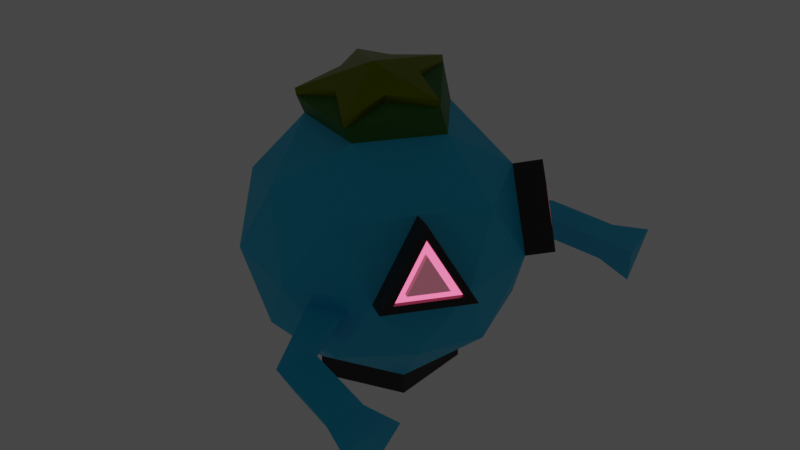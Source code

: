 # Source: x5-57.blend  (saved by Blender 3.4.6; exported with 4.5.12 LTS)
import bpy
from mathutils import Matrix  # noqa: F401  (used for matrix-valued properties, if any)

bpy.ops.wm.read_factory_settings(use_empty=True)
scene = bpy.context.scene
scene.name = 'Scene'

# ---- collections
col_collection = bpy.data.collections.new('Collection'); scene.collection.children.link(col_collection)

# ---- materials (node trees are filled in below, after node groups)
mat_basiccolor = bpy.data.materials.new('BasicColor')
mat_basiccolor.use_transparent_shadow = False
mat_backlights = bpy.data.materials.new('Backlights')
mat_backlights.use_transparent_shadow = False
mat_goldstar = bpy.data.materials.new('GoldStar')
mat_goldstar.use_transparent_shadow = False
mat_greenhat = bpy.data.materials.new('GreenHat')
mat_greenhat.use_transparent_shadow = False
mat_metalgrey = bpy.data.materials.new('MetalGrey')
mat_metalgrey.use_transparent_shadow = False
mat_material_001 = bpy.data.materials.new('Material.001')
mat_material_001.use_transparent_shadow = False

# ---- material node trees
mat_basiccolor.use_nodes = True; mat_basiccolor.node_tree.nodes.clear()
_N = mat_basiccolor.node_tree.nodes; _L = mat_basiccolor.node_tree.links
n0 = _N.new('ShaderNodeBsdfPrincipled'); n0.name = 'Principled BSDF'; n0.location = (10, 300)
n0.distribution = 'GGX'
n0.subsurface_method = 'RANDOM_WALK_SKIN'
n0.inputs[0].default_value = (0.001545, 0.5129, 0.8, 1.0)
n0.inputs[3].default_value = 1.45
n0.inputs[27].default_value = (0.0, 0.0, 0.0, 1.0)
n0.inputs[28].default_value = 1.0
n1 = _N.new('ShaderNodeOutputMaterial'); n1.name = 'Material Output'; n1.location = (300, 300)
_L.new(n0.outputs[0], n1.inputs[0])
n1.is_active_output = True
mat_backlights.use_nodes = True; mat_backlights.node_tree.nodes.clear()
_N = mat_backlights.node_tree.nodes; _L = mat_backlights.node_tree.links
n0 = _N.new('ShaderNodeBsdfPrincipled'); n0.name = 'Principled BSDF'; n0.location = (10, 300)
n0.distribution = 'GGX'
n0.subsurface_method = 'RANDOM_WALK_SKIN'
n0.inputs[0].default_value = (0.8, 0.0, 0.009028, 1.0)
n0.inputs[3].default_value = 1.45
n0.inputs[27].default_value = (1.0, 0.1138, 0.266, 1.0)
n0.inputs[28].default_value = 2.0
n1 = _N.new('ShaderNodeOutputMaterial'); n1.name = 'Material Output'; n1.location = (300, 300)
_L.new(n0.outputs[0], n1.inputs[0])
n1.is_active_output = True
mat_goldstar.use_nodes = True; mat_goldstar.node_tree.nodes.clear()
_N = mat_goldstar.node_tree.nodes; _L = mat_goldstar.node_tree.links
n0 = _N.new('ShaderNodeBsdfPrincipled'); n0.name = 'Principled BSDF'; n0.location = (10, 300)
n0.distribution = 'GGX'
n0.subsurface_method = 'RANDOM_WALK_SKIN'
n0.inputs[0].default_value = (0.1941, 0.2395, 0.0, 1.0)
n0.inputs[1].default_value = 1.0
n0.inputs[2].default_value = 0.3394
n0.inputs[3].default_value = 1.45
n0.inputs[27].default_value = (0.0, 0.0, 0.0, 1.0)
n0.inputs[28].default_value = 1.0
n1 = _N.new('ShaderNodeOutputMaterial'); n1.name = 'Material Output'; n1.location = (300, 300)
_L.new(n0.outputs[0], n1.inputs[0])
n1.is_active_output = True
mat_greenhat.use_nodes = True; mat_greenhat.node_tree.nodes.clear()
_N = mat_greenhat.node_tree.nodes; _L = mat_greenhat.node_tree.links
n0 = _N.new('ShaderNodeBsdfPrincipled'); n0.name = 'Principled BSDF'; n0.location = (10, 300)
n0.distribution = 'GGX'
n0.subsurface_method = 'RANDOM_WALK_SKIN'
n0.inputs[0].default_value = (0.01609, 0.1523, 0.0, 1.0)
n0.inputs[3].default_value = 1.45
n0.inputs[27].default_value = (0.0, 0.0, 0.0, 1.0)
n0.inputs[28].default_value = 1.0
n1 = _N.new('ShaderNodeOutputMaterial'); n1.name = 'Material Output'; n1.location = (300, 300)
_L.new(n0.outputs[0], n1.inputs[0])
n1.is_active_output = True
mat_metalgrey.use_nodes = True; mat_metalgrey.node_tree.nodes.clear()
_N = mat_metalgrey.node_tree.nodes; _L = mat_metalgrey.node_tree.links
n0 = _N.new('ShaderNodeBsdfPrincipled'); n0.name = 'Principled BSDF'; n0.location = (10, 300)
n0.distribution = 'GGX'
n0.subsurface_method = 'RANDOM_WALK_SKIN'
n0.inputs[0].default_value = (0.01735, 0.01041, 0.0107, 1.0)
n0.inputs[3].default_value = 1.45
n0.inputs[27].default_value = (0.0, 0.0, 0.0, 1.0)
n0.inputs[28].default_value = 1.0
n1 = _N.new('ShaderNodeOutputMaterial'); n1.name = 'Material Output'; n1.location = (300, 300)
_L.new(n0.outputs[0], n1.inputs[0])
n1.is_active_output = True
mat_material_001.use_nodes = True; mat_material_001.node_tree.nodes.clear()
_N = mat_material_001.node_tree.nodes; _L = mat_material_001.node_tree.links
n0 = _N.new('ShaderNodeBsdfPrincipled'); n0.name = 'Principled BSDF'; n0.location = (10, 300)
n0.distribution = 'GGX'
n0.subsurface_method = 'RANDOM_WALK_SKIN'
n0.inputs[0].default_value = (0.07323, 0.0, 0.008748, 1.0)
n0.inputs[3].default_value = 1.45
n0.inputs[27].default_value = (0.05221, 0.01691, 0.02378, 1.0)
n0.inputs[28].default_value = 3.0
n1 = _N.new('ShaderNodeOutputMaterial'); n1.name = 'Material Output'; n1.location = (300, 300)
_L.new(n0.outputs[0], n1.inputs[0])
n1.is_active_output = True

# ---- world
world_world = bpy.data.worlds.new('World'); scene.world = world_world
world_world.use_nodes = True; world_world.node_tree.nodes.clear()
_N = world_world.node_tree.nodes; _L = world_world.node_tree.links
n0 = _N.new('ShaderNodeOutputWorld'); n0.name = 'World Output'; n0.location = (300, 300)
n1 = _N.new('ShaderNodeBackground'); n1.name = 'Background'; n1.location = (10, 300)
n1.inputs[0].default_value = (0.05088, 0.05088, 0.05088, 1.0)
_L.new(n1.outputs[0], n0.inputs[0])
n0.is_active_output = True
world_world.color = (0.05088, 0.05088, 0.05088)
world_world.use_sun_shadow = False
world_world.sun_shadow_jitter_overblur = 0.0

# ---- meshes
me_icosphere = bpy.data.meshes.new('Icosphere')
me_icosphere.from_pydata([(0.7236, -0.5257, -0.4472), (-0.2764, -0.8506, -0.4472), (-0.8944, 0.0, -0.4472), (-0.2764, 0.8506, -0.4472), (0.7236, 0.5257, -0.4472), (0.2764, -0.8506, 0.4472), (-0.7236, -0.5257, 0.4472), (-0.7236, 0.5257, 0.4472), (0.2764, 0.8506, 0.4472), (0.8944, 0.0, 0.4472), (-0.1625, -0.5, -0.8507), (0.4253, -0.309, -0.8507), (0.2745, -0.8447, -0.3293), (0.8506, 0.0, -0.5257), (0.4253, 0.309, -0.8507), (-0.5257, 0.0, -0.8507), (-0.6882, -0.5, -0.5257), (-0.1625, 0.5, -0.8507), (-0.6882, 0.5, -0.5257), (0.2745, 0.8447, -0.3293), (0.9511, -0.309, 0.0), (0.9511, 0.309, 0.0), (0.1589, -0.9286, -0.09822), (0.4173, -0.8447, -0.09822), (-0.9511, -0.309, 0.0), (-0.5878, -0.809, 0.0), (-0.5878, 0.809, 0.0), (-0.9511, 0.309, 0.0), (0.4173, 0.8447, -0.09822), (0.1589, 0.9286, -0.09822), (0.6882, -0.5, 0.5257), (-0.2629, -0.809, 0.5257), (-0.8506, 0.0, 0.5257), (-0.2629, 0.809, 0.5257), (0.6882, 0.5, 0.5257), (0.1625, -0.5, 0.8507), (0.5257, 0.0, 0.8507), (-0.4253, -0.309, 0.8507), (-0.4253, 0.309, 0.8507), (0.1625, 0.5, 0.8507), (0.79, -0.8489, 0.08663), (0.8623, -0.6265, 0.465), (1.051, -0.489, 0.08663), (1.051, 0.489, 0.08663), (0.8623, 0.6265, 0.465), (0.79, 0.8489, 0.08663), (0.5257, 0.0, 0.8507), (0.0, 0.0, 1.0), (0.1625, -0.5, 0.8507), (-0.4253, -0.309, 0.8507), (-0.4253, 0.309, 0.8507), (0.1625, 0.5, 0.8507), (-0.02048, -0.08115, 1.187), (0.142, -0.5458, 0.9496), (-0.4458, -0.358, 0.9842), (-0.02048, -0.08115, 1.187), (-0.4458, -0.358, 0.9842), (-0.4458, 0.2498, 1.096), (-0.02048, -0.08115, 1.187), (-0.4458, 0.2498, 1.096), (0.142, 0.4376, 1.131), (0.5053, -0.05409, 1.04), (-0.02048, -0.08115, 1.187), (0.142, 0.4376, 1.131), (0.5053, -0.05409, 1.04), (-0.02048, -0.08115, 1.187), (0.142, -0.5458, 0.9496), (-0.1114, -0.3427, -1.072), (-0.3604, 0.0, -1.072), (-0.1114, 0.3427, -1.072), (0.2915, -0.2118, -1.072), (0.2915, 0.2118, -1.072), (0.4253, 0.309, -1.001), (-0.1625, 0.5, -1.001), (-0.5257, 0.0, -1.001), (-0.1625, -0.5, -1.001), (0.4253, -0.309, -1.001), (-0.1114, -0.3427, -0.9224), (-1.236e-07, -1.85e-09, -1.0), (-0.3604, -1.85e-09, -0.9224), (-0.1114, 0.3427, -0.9224), (0.2915, -0.2118, -0.9224), (0.2915, 0.2118, -0.9224), (-0.1099, -0.3335, 1.037), (-0.3099, -0.06274, 1.087), (-0.1099, 0.208, 1.137), (0.2137, 0.1046, 1.118), (0.2137, -0.2301, 1.056), (-0.02048, -0.09021, 1.236), (0.142, -0.5549, 0.9988), (-0.4458, -0.367, 1.033), (-0.02048, -0.09021, 1.236), (-0.4458, -0.367, 1.033), (-0.4458, 0.2407, 1.145), (-0.02048, -0.09021, 1.236), (-0.4458, 0.2407, 1.145), (0.142, 0.4286, 1.18), (0.5053, -0.06315, 1.089), (-0.02048, -0.09021, 1.236), (0.142, 0.4286, 1.18), (0.5053, -0.06315, 1.089), (-0.02048, -0.09021, 1.236), (0.142, -0.5549, 0.9988), (-0.1099, -0.3425, 1.086), (-0.3099, -0.07179, 1.136), (-0.1099, 0.199, 1.186), (0.2137, 0.09554, 1.167), (0.2137, -0.2391, 1.105), (0.7467, -0.9245, 0.03752), (0.8471, -0.6155, 0.5633), (1.11, -0.4245, 0.03752), (1.11, 0.4245, 0.03752), (0.8471, 0.6155, 0.5633), (0.7467, 0.9245, 0.03752), (0.7936, -0.7445, 0.1264), (0.8377, -0.6087, 0.3574), (0.9533, -0.5247, 0.1264), (0.9533, 0.5247, 0.1264), (0.8377, 0.6087, 0.3574), (0.7936, 0.7445, 0.1264), (0.7503, -0.82, 0.07725), (0.8226, -0.5976, 0.4557), (1.012, -0.4602, 0.07725), (1.012, 0.4602, 0.07725), (0.8226, 0.5976, 0.4557), (0.7503, 0.82, 0.07725), (0.8333, -0.7733, 0.1357), (0.8775, -0.6375, 0.3668), (0.993, -0.5536, 0.1357), (0.993, 0.5536, 0.1357), (0.8775, 0.6375, 0.3668), (0.8333, 0.7733, 0.1357), (-0.9416, -0.2575, -0.07454), (-0.9322, -0.206, -0.1491), (-0.9227, -0.1545, -0.2236), (-0.9133, -0.103, -0.2981), (-0.9039, -0.0515, -0.3727), (-0.9039, 0.0515, -0.3727), (-0.9133, 0.103, -0.2981), (-0.9227, 0.1545, -0.2236), (-0.9322, 0.206, -0.1491), (-0.9416, 0.2575, -0.07454), (-0.9511, 0.206, 0.0), (-0.9511, 0.103, 0.0), (-0.9511, -7.451e-09, 0.0), (-0.9511, -0.103, 0.0), (-0.9511, -0.206, 0.0), (-0.9322, 0.103, -0.1491), (-0.9322, -7.451e-09, -0.1491), (-0.9133, 0.0, -0.2981), (-0.9322, -0.103, -0.1491), (-0.833, -0.206, -0.1365), (-0.8235, -0.1545, -0.211), (-0.8141, -0.103, -0.2856), (-0.8141, 0.103, -0.2856), (-0.8235, 0.1545, -0.211), (-0.833, 0.206, -0.1365), (-0.833, 0.103, -0.1365), (-0.8235, 0.0515, -0.211), (-0.833, -7.451e-09, -0.1365), (-0.8141, 0.0, -0.2856), (-0.8235, -0.0515, -0.211), (-0.833, -0.103, -0.1365), (-0.7739, 0.1545, -0.2048), (-0.7834, 0.103, -0.1302), (-0.7645, 0.103, -0.2793), (-0.7739, 0.0515, -0.2048), (-0.7834, -7.451e-09, -0.1302), (-0.7645, 0.0, -0.2793), (-0.7739, -0.0515, -0.2048), (-0.7834, -0.103, -0.1302), (-0.7645, -0.103, -0.2793), (-0.7739, -0.1545, -0.2048), (0.5878, 0.809, 0.0), (0.0, 1.0, 0.0), (0.2629, 0.809, -0.5257), (0.0, -1.0, 0.0), (0.5878, -0.809, 0.0), (0.2629, -0.809, -0.5257), (0.4173, 0.8447, -0.09822), (0.1589, 0.9286, -0.09822), (0.2745, 0.8447, -0.3293), (0.1589, -0.9286, -0.09822), (0.4173, -0.8447, -0.09822), (0.2745, -0.8447, -0.3293), (0.4214, -1.476, -0.192), (0.478, -1.21, -0.192), (0.4065, -1.334, -0.4231), (0.9018, -1.578, -0.2858), (0.9583, -1.312, -0.2858), (0.8869, -1.436, -0.5169), (0.4779, 1.21, -0.192), (0.4215, 1.476, -0.192), (0.4065, 1.334, -0.4231), (0.9583, 1.312, -0.2858), (0.9019, 1.578, -0.2858), (0.8869, 1.436, -0.5169), (1.135, -1.697, -0.2942), (1.22, -1.299, -0.2942), (1.113, -1.484, -0.6408), (1.22, 1.298, -0.2942), (1.135, 1.697, -0.2942), (1.113, 1.484, -0.6408)], [], [(10, 15, 74, 75), (0, 11, 13), (14, 11, 76, 72), (11, 10, 75, 76), (15, 17, 73, 74), (0, 13, 20), (1, 178, 176), (2, 16, 24, 132, 133, 134, 135, 136), (3, 18, 26), (4, 175, 173), (0, 20, 177), (1, 176, 25), (3, 26, 174), (4, 173, 21), (5, 30, 35), (6, 31, 37), (7, 32, 38), (8, 33, 39), (9, 34, 36), (37, 35, 48, 49), (36, 34, 39), (34, 8, 39), (36, 39, 51, 46), (39, 33, 38), (33, 7, 38), (38, 37, 49, 50), (38, 32, 37), (32, 6, 37), (35, 36, 46, 48), (37, 31, 35), (31, 5, 35), (39, 38, 50, 51), (35, 30, 36), (30, 9, 36), (21, 34, 9), (173, 34, 112, 113), (173, 8, 34), (174, 33, 8), (174, 26, 33), (26, 7, 33), (27, 32, 7), (27, 142, 143, 144, 145, 146, 24, 32), (24, 6, 32), (25, 31, 6), (25, 176, 31), (176, 5, 31), (177, 30, 5), (20, 30, 109, 110), (20, 9, 30), (173, 174, 8), (22, 12, 184, 182), (175, 3, 174), (26, 27, 7), (26, 18, 27), (18, 2, 137, 138, 139, 140, 141, 27), (24, 25, 6), (24, 16, 25), (16, 1, 25), (176, 177, 5), (28, 19, 181, 179), (178, 0, 177), (20, 21, 9), (20, 13, 21), (13, 4, 21), (14, 175, 4), (14, 17, 175), (17, 3, 175), (17, 18, 3), (17, 15, 18), (15, 2, 18), (15, 16, 2), (15, 10, 16), (10, 1, 16), (13, 14, 4), (13, 11, 14), (17, 14, 72, 73), (10, 178, 1), (10, 11, 178), (11, 0, 178), (42, 41, 121, 122), (177, 20, 110, 108), (30, 177, 108, 109), (45, 44, 124, 125), (21, 173, 113, 111), (34, 21, 111, 112), (46, 51, 63, 61), (51, 50, 59, 60), (50, 49, 56, 57), (49, 48, 53, 54), (48, 46, 64, 66), (57, 56, 84), (47, 49, 54, 52), (48, 47, 52, 53), (60, 59, 85), (47, 50, 57, 55), (49, 47, 55, 56), (61, 63, 86), (47, 51, 60, 58), (50, 47, 58, 59), (66, 64, 87), (51, 47, 62, 63), (47, 46, 61, 62), (47, 48, 66, 65), (46, 47, 65, 64), (68, 69, 80, 79), (71, 70, 81, 82), (69, 71, 82, 80), (67, 68, 79, 77), (70, 67, 77, 81), (71, 69, 73, 72), (69, 68, 74, 73), (68, 67, 75, 74), (70, 71, 72, 76), (67, 70, 76, 75), (78, 81, 77), (78, 77, 79), (78, 79, 80), (78, 80, 82), (81, 78, 82), (54, 53, 83), (56, 55, 91, 92), (58, 60, 96, 94), (66, 87, 107, 102), (84, 56, 92, 104), (59, 58, 94, 95), (63, 62, 98, 99), (57, 84, 104, 93), (86, 63, 99, 106), (62, 61, 97, 98), (65, 66, 102, 101), (89, 88, 103), (88, 90, 103), (92, 91, 104), (91, 93, 104), (95, 94, 105), (94, 96, 105), (99, 98, 106), (98, 97, 106), (100, 101, 107), (101, 102, 107), (87, 64, 100, 107), (60, 85, 105, 96), (55, 57, 93, 91), (53, 52, 88, 89), (85, 59, 95, 105), (54, 83, 103, 90), (52, 54, 90, 88), (64, 65, 101, 100), (83, 53, 89, 103), (61, 86, 106, 97), (40, 41, 109, 108), (42, 40, 108, 110), (41, 42, 110, 109), (43, 44, 112, 111), (45, 43, 111, 113), (44, 45, 113, 112), (116, 115, 127, 128), (40, 42, 122, 120), (41, 40, 120, 121), (119, 118, 130, 131), (43, 45, 125, 123), (44, 43, 123, 124), (114, 115, 121, 120), (116, 114, 120, 122), (115, 116, 122, 121), (117, 118, 124, 123), (119, 117, 123, 125), (118, 119, 125, 124), (126, 128, 127), (114, 116, 128, 126), (115, 114, 126, 127), (129, 131, 130), (117, 119, 131, 129), (118, 117, 129, 130), (139, 138, 154, 155), (135, 134, 152, 153), (134, 133, 151, 152), (150, 148, 159, 162), (133, 150, 162, 151), (147, 140, 156, 157), (140, 139, 155, 156), (138, 149, 160, 154), (149, 135, 153, 160), (148, 147, 157, 159), (155, 157, 156), (154, 158, 155), (153, 161, 169, 171), (158, 159, 157), (157, 155, 163, 164), (160, 161, 158), (158, 157, 164, 166), (161, 162, 159), (160, 153, 171, 168), (153, 152, 161), (155, 158, 166, 163), (152, 151, 162), (142, 27, 141, 140, 147, 148, 150, 133, 132, 24, 146, 145, 144, 143), (2, 136, 135, 149, 138, 137), (163, 166, 164), (165, 168, 166), (166, 169, 167), (168, 171, 169), (169, 172, 170), (158, 154, 165, 166), (161, 152, 172, 169), (154, 160, 168, 165), (159, 158, 166, 167), (152, 162, 170, 172), (160, 158, 166, 168), (161, 160, 168, 169), (158, 161, 169, 166), (162, 161, 169, 170), (161, 159, 167, 169), (28, 29, 174, 173), (19, 28, 173, 175), (29, 19, 175, 174), (22, 23, 177, 176), (12, 22, 176, 178), (23, 12, 178, 177), (181, 180, 192, 193), (184, 183, 186, 187), (19, 29, 180, 181), (29, 28, 179, 180), (12, 23, 183, 184), (23, 22, 182, 183), (187, 186, 189, 190), (182, 184, 187, 185), (183, 182, 185, 186), (190, 189, 198, 199), (185, 187, 190, 188), (186, 185, 188, 189), (193, 192, 195, 196), (179, 181, 193, 191), (180, 179, 191, 192), (196, 195, 201, 202), (191, 193, 196, 194), (192, 191, 194, 195), (197, 199, 198), (188, 190, 199, 197), (189, 188, 197, 198), (200, 202, 201), (194, 196, 202, 200), (195, 194, 200, 201)])
me_icosphere.polygons.foreach_set('material_index', [4, 0, 4, 4, 4, 0, 0, 0, 0, 0, 0, 0, 0, 0, 0, 0, 0, 0, 0, 0, 0, 0, 0, 0, 0, 0, 0, 0, 0, 0, 0, 0, 0, 0, 0, 4, 0, 0, 0, 0, 0, 0, 0, 0, 0, 0, 0, 4, 0, 0, 0, 0, 0, 0, 0, 0, 0, 0, 0, 0, 0, 0, 0, 0, 0, 0, 0, 0, 0, 0, 0, 0, 0, 0, 0, 4, 0, 0, 0, 4, 4, 4, 4, 4, 4, 3, 3, 3, 3, 3, 3, 0, 0, 3, 0, 0, 3, 0, 0, 3, 0, 0, 0, 0, 4, 4, 4, 4, 4, 4, 4, 4, 4, 4, 0, 0, 0, 0, 0, 3, 0, 0, 2, 2, 0, 0, 2, 2, 0, 0, 2, 2, 2, 2, 2, 2, 2, 2, 2, 2, 2, 2, 0, 0, 2, 2, 0, 0, 2, 2, 4, 4, 4, 4, 4, 4, 5, 4, 4, 5, 4, 4, 1, 1, 1, 1, 1, 1, 5, 5, 5, 5, 5, 5, 4, 4, 4, 4, 4, 4, 4, 4, 4, 4, 4, 4, 4, 4, 4, 4, 4, 4, 4, 4, 4, 4, 0, 0, 2, 2, 2, 2, 2, 4, 4, 4, 4, 4, 4, 4, 4, 4, 4, 0, 0, 0, 0, 0, 0, 0, 0, 0, 0, 0, 0, 0, 0, 0, 0, 0, 0, 0, 0, 0, 0, 0, 0, 0, 0, 0, 0, 0, 0])
_uv = me_icosphere.uv_layers.new(name='UVMap')
_uv.uv.foreach_set('vector', [0.9545, 0.07873, 0.8636, 0.07873, 0.8636, 0.07873, 0.9545, 0.07873, 0.2727, 0.1575, 0.3182, 0.07873, 0.3636, 0.1575, 0.4091, 0.07873, 0.3182, 0.07873, 0.3182, 0.07873, 0.4091, 0.07873, 0.2273, 0.07873, 0.1364, 0.07873, 0.1364, 0.07873, 0.2273, 0.07873, 0.7727, 0.07873, 0.6818, 0.07873, 0.6818, 0.07873, 0.7727, 0.07873, 0.2727, 0.1575, 0.3636, 0.1575, 0.3182, 0.2362, 0.09091, 0.1575, 0.1818, 0.1575, 0.1364, 0.2362, 0.8182, 0.1575, 0.9091, 0.1575, 0.8636, 0.2362, 0.8561, 0.2231, 0.8485, 0.2099, 0.8409, 0.1968, 0.8333, 0.1837, 0.8258, 0.1706, 0.6364, 0.1575, 0.7273, 0.1575, 0.6818, 0.2362, 0.4545, 0.1575, 0.5455, 0.1575, 0.5, 0.2362, 0.2727, 0.1575, 0.3182, 0.2362, 0.2273, 0.2362, 0.09091, 0.1575, 0.1364, 0.2362, 0.04546, 0.2362, 0.6364, 0.1575, 0.6818, 0.2362, 0.5909, 0.2362, 0.4545, 0.1575, 0.5, 0.2362, 0.4091, 0.2362, 0.1818, 0.3149, 0.2727, 0.3149, 0.2273, 0.3937, 0.0, 0.3149, 0.09091, 0.3149, 0.04546, 0.3937, 0.7273, 0.3149, 0.8182, 0.3149, 0.7727, 0.3937, 0.5455, 0.3149, 0.6364, 0.3149, 0.5909, 0.3937, 0.3636, 0.3149, 0.4545, 0.3149, 0.4091, 0.3937, 0.04546, 0.3937, 0.1364, 0.3937, 0.1364, 0.3937, 0.04546, 0.3937, 0.4091, 0.3937, 0.4545, 0.3149, 0.5, 0.3937, 0.4545, 0.3149, 0.5455, 0.3149, 0.5, 0.3937, 0.4091, 0.3937, 0.5, 0.3937, 0.5, 0.3937, 0.4091, 0.3937, 0.5909, 0.3937, 0.6364, 0.3149, 0.6818, 0.3937, 0.6364, 0.3149, 0.7273, 0.3149, 0.6818, 0.3937, 0.7727, 0.3937, 0.8636, 0.3937, 0.8636, 0.3937, 0.7727, 0.3937, 0.7727, 0.3937, 0.8182, 0.3149, 0.8636, 0.3937, 0.8182, 0.3149, 0.9091, 0.3149, 0.8636, 0.3937, 0.2273, 0.3937, 0.3182, 0.3937, 0.3182, 0.3937, 0.2273, 0.3937, 0.04546, 0.3937, 0.09091, 0.3149, 0.1364, 0.3937, 0.09091, 0.3149, 0.1818, 0.3149, 0.1364, 0.3937, 0.5909, 0.3937, 0.6818, 0.3937, 0.6818, 0.3937, 0.5909, 0.3937, 0.2273, 0.3937, 0.2727, 0.3149, 0.3182, 0.3937, 0.2727, 0.3149, 0.3636, 0.3149, 0.3182, 0.3937, 0.4091, 0.2362, 0.4545, 0.3149, 0.3636, 0.3149, 0.5, 0.2362, 0.4545, 0.3149, 0.4545, 0.3149, 0.5, 0.2362, 0.5, 0.2362, 0.5455, 0.3149, 0.4545, 0.3149, 0.5909, 0.2362, 0.6364, 0.3149, 0.5455, 0.3149, 0.5909, 0.2362, 0.6818, 0.2362, 0.6364, 0.3149, 0.6818, 0.2362, 0.7273, 0.3149, 0.6364, 0.3149, 0.7727, 0.2362, 0.8182, 0.3149, 0.7273, 0.3149, 0.7727, 0.2362, 0.7879, 0.2362, 0.803, 0.2362, 0.8182, 0.2362, 0.8333, 0.2362, 0.8485, 0.2362, 0.8636, 0.2362, 0.8182, 0.3149, 0.8636, 0.2362, 0.9091, 0.3149, 0.8182, 0.3149, 0.04546, 0.2362, 0.09091, 0.3149, 0.0, 0.3149, 0.04546, 0.2362, 0.1364, 0.2362, 0.09091, 0.3149, 0.1364, 0.2362, 0.1818, 0.3149, 0.09091, 0.3149, 0.2273, 0.2362, 0.2727, 0.3149, 0.1818, 0.3149, 0.3182, 0.2362, 0.2727, 0.3149, 0.2727, 0.3149, 0.3182, 0.2362, 0.3182, 0.2362, 0.3636, 0.3149, 0.2727, 0.3149, 0.5, 0.2362, 0.5909, 0.2362, 0.5455, 0.3149, 0.1618, 0.2215, 0.1818, 0.1869, 0.1818, 0.1869, 0.1618, 0.2215, 0.5455, 0.1575, 0.6364, 0.1575, 0.5909, 0.2362, 0.6818, 0.2362, 0.7727, 0.2362, 0.7273, 0.3149, 0.6818, 0.2362, 0.7273, 0.1575, 0.7727, 0.2362, 0.7273, 0.1575, 0.8182, 0.1575, 0.8106, 0.1706, 0.803, 0.1837, 0.7955, 0.1968, 0.7879, 0.2099, 0.7803, 0.2231, 0.7727, 0.2362, 0.8636, 0.2362, 0.9545, 0.2362, 0.9091, 0.3149, 0.8636, 0.2362, 0.9091, 0.1575, 0.9545, 0.2362, 0.9091, 0.1575, 1.0, 0.1575, 0.9545, 0.2362, 0.1364, 0.2362, 0.2273, 0.2362, 0.1818, 0.3149, 0.5255, 0.2215, 0.5455, 0.1869, 0.5455, 0.1869, 0.5255, 0.2215, 0.1818, 0.1575, 0.2727, 0.1575, 0.2273, 0.2362, 0.3182, 0.2362, 0.4091, 0.2362, 0.3636, 0.3149, 0.3182, 0.2362, 0.3636, 0.1575, 0.4091, 0.2362, 0.3636, 0.1575, 0.4545, 0.1575, 0.4091, 0.2362, 0.5, 0.07873, 0.5455, 0.1575, 0.4545, 0.1575, 0.5, 0.07873, 0.5909, 0.07873, 0.5455, 0.1575, 0.5909, 0.07873, 0.6364, 0.1575, 0.5455, 0.1575, 0.6818, 0.07873, 0.7273, 0.1575, 0.6364, 0.1575, 0.6818, 0.07873, 0.7727, 0.07873, 0.7273, 0.1575, 0.7727, 0.07873, 0.8182, 0.1575, 0.7273, 0.1575, 0.8636, 0.07873, 0.9091, 0.1575, 0.8182, 0.1575, 0.8636, 0.07873, 0.9545, 0.07873, 0.9091, 0.1575, 0.9545, 0.07873, 1.0, 0.1575, 0.9091, 0.1575, 0.3636, 0.1575, 0.4091, 0.07873, 0.4545, 0.1575, 0.3636, 0.1575, 0.3182, 0.07873, 0.4091, 0.07873, 0.5909, 0.07873, 0.5, 0.07873, 0.5, 0.07873, 0.5909, 0.07873, 0.1364, 0.07873, 0.1818, 0.1575, 0.09091, 0.1575, 0.1364, 0.07873, 0.2273, 0.07873, 0.1818, 0.1575, 0.2273, 0.07873, 0.2727, 0.1575, 0.1818, 0.1575, 0.3054, 0.2435, 0.2727, 0.3002, 0.2727, 0.3002, 0.3054, 0.2435, 0.2273, 0.2362, 0.3182, 0.2362, 0.3182, 0.2362, 0.2273, 0.2362, 0.2727, 0.3149, 0.2273, 0.2362, 0.2273, 0.2362, 0.2727, 0.3149, 0.4873, 0.2435, 0.4545, 0.3002, 0.4545, 0.3002, 0.4873, 0.2435, 0.4091, 0.2362, 0.5, 0.2362, 0.5, 0.2362, 0.4091, 0.2362, 0.4545, 0.3149, 0.4091, 0.2362, 0.4091, 0.2362, 0.4545, 0.3149, 0.4091, 0.3937, 0.5, 0.3937, 0.5, 0.3937, 0.4091, 0.3937, 0.5909, 0.3937, 0.6818, 0.3937, 0.6818, 0.3937, 0.5909, 0.3937, 0.7727, 0.3937, 0.8636, 0.3937, 0.8636, 0.3937, 0.7727, 0.3937, 0.04546, 0.3937, 0.1364, 0.3937, 0.1364, 0.3937, 0.04546, 0.3937, 0.2273, 0.3937, 0.3182, 0.3937, 0.3182, 0.3937, 0.2273, 0.3937, 0.7727, 0.3937, 0.8636, 0.3937, 0.8182, 0.4188, 0.8182, 0.4724, 0.8636, 0.3937, 0.8636, 0.3937, 0.8182, 0.4724, 0.2273, 0.3937, 0.2727, 0.4724, 0.2727, 0.4724, 0.2273, 0.3937, 0.5909, 0.3937, 0.6818, 0.3937, 0.6364, 0.4188, 0.6364, 0.4724, 0.6818, 0.3937, 0.6818, 0.3937, 0.6364, 0.4724, 0.8636, 0.3937, 0.8182, 0.4724, 0.8182, 0.4724, 0.8636, 0.3937, 0.4091, 0.3937, 0.5, 0.3937, 0.4545, 0.4188, 0.4545, 0.4724, 0.5, 0.3937, 0.5, 0.3937, 0.4545, 0.4724, 0.6818, 0.3937, 0.6364, 0.4724, 0.6364, 0.4724, 0.6818, 0.3937, 0.2273, 0.3937, 0.3182, 0.3937, 0.2727, 0.4188, 0.5, 0.3937, 0.4545, 0.4724, 0.4545, 0.4724, 0.5, 0.3937, 0.2727, 0.4724, 0.3182, 0.3937, 0.3182, 0.3937, 0.2727, 0.4724, 0.2727, 0.4724, 0.2273, 0.3937, 0.2273, 0.3937, 0.2727, 0.4724, 0.3182, 0.3937, 0.2727, 0.4724, 0.2727, 0.4724, 0.3182, 0.3937, 0.7584, 0.05253, 0.6961, 0.05253, 0.6961, 0.05253, 0.7584, 0.05253, 0.3948, 0.05253, 0.3325, 0.05253, 0.3325, 0.05253, 0.3948, 0.05253, 0.5766, 0.05253, 0.5143, 0.05253, 0.5143, 0.05253, 0.5766, 0.05253, 0.9402, 0.05253, 0.8779, 0.05253, 0.8779, 0.05253, 0.9402, 0.05253, 0.213, 0.05253, 0.1507, 0.05253, 0.1507, 0.05253, 0.213, 0.05253, 0.5143, 0.05253, 0.5766, 0.05253, 0.5909, 0.07873, 0.5, 0.07873, 0.6961, 0.05253, 0.7584, 0.05253, 0.7727, 0.07873, 0.6818, 0.07873, 0.8779, 0.05253, 0.9402, 0.05253, 0.9545, 0.07873, 0.8636, 0.07873, 0.3325, 0.05253, 0.3948, 0.05253, 0.4091, 0.07873, 0.3182, 0.07873, 0.1507, 0.05253, 0.213, 0.05253, 0.2273, 0.07873, 0.1364, 0.07873, 0.1818, 0.0, 0.213, 0.05253, 0.1507, 0.05253, 0.9091, 0.0, 0.9402, 0.05253, 0.8779, 0.05253, 0.7273, 0.0, 0.7584, 0.05253, 0.6961, 0.05253, 0.5455, 0.0, 0.5766, 0.05253, 0.5143, 0.05253, 0.3325, 0.05253, 0.3636, 0.0, 0.3948, 0.05253, 0.04546, 0.3937, 0.1364, 0.3937, 0.09091, 0.4188, 0.8636, 0.3937, 0.8182, 0.4724, 0.8182, 0.4724, 0.8636, 0.3937, 0.4545, 0.4724, 0.5, 0.3937, 0.5, 0.3937, 0.4545, 0.4724, 0.2273, 0.3937, 0.2727, 0.4188, 0.2727, 0.4188, 0.2273, 0.3937, 0.8182, 0.4188, 0.8636, 0.3937, 0.8636, 0.3937, 0.8182, 0.4188, 0.6818, 0.3937, 0.6364, 0.4724, 0.6364, 0.4724, 0.6818, 0.3937, 0.5, 0.3937, 0.4545, 0.4724, 0.4545, 0.4724, 0.5, 0.3937, 0.7727, 0.3937, 0.8182, 0.4188, 0.8182, 0.4188, 0.7727, 0.3937, 0.4545, 0.4188, 0.5, 0.3937, 0.5, 0.3937, 0.4545, 0.4188, 0.2727, 0.4724, 0.3182, 0.3937, 0.3182, 0.3937, 0.2727, 0.4724, 0.2727, 0.4724, 0.2273, 0.3937, 0.2273, 0.3937, 0.2727, 0.4724, 0.1364, 0.3937, 0.09091, 0.4724, 0.09091, 0.4188, 0.09091, 0.4724, 0.04546, 0.3937, 0.09091, 0.4188, 0.8636, 0.3937, 0.8182, 0.4724, 0.8182, 0.4188, 0.8182, 0.4724, 0.7727, 0.3937, 0.8182, 0.4188, 0.6818, 0.3937, 0.6364, 0.4724, 0.6364, 0.4188, 0.6364, 0.4724, 0.5909, 0.3937, 0.6364, 0.4188, 0.5, 0.3937, 0.4545, 0.4724, 0.4545, 0.4188, 0.4545, 0.4724, 0.4091, 0.3937, 0.4545, 0.4188, 0.3182, 0.3937, 0.2727, 0.4724, 0.2727, 0.4188, 0.2727, 0.4724, 0.2273, 0.3937, 0.2727, 0.4188, 0.2727, 0.4188, 0.3182, 0.3937, 0.3182, 0.3937, 0.2727, 0.4188, 0.5909, 0.3937, 0.6364, 0.4188, 0.6364, 0.4188, 0.5909, 0.3937, 0.6364, 0.4724, 0.6818, 0.3937, 0.6818, 0.3937, 0.6364, 0.4724, 0.2273, 0.3937, 0.2727, 0.4724, 0.2727, 0.4724, 0.2273, 0.3937, 0.6364, 0.4188, 0.6818, 0.3937, 0.6818, 0.3937, 0.6364, 0.4188, 0.04546, 0.3937, 0.09091, 0.4188, 0.09091, 0.4188, 0.04546, 0.3937, 0.8182, 0.4724, 0.8636, 0.3937, 0.8636, 0.3937, 0.8182, 0.4724, 0.3182, 0.3937, 0.2727, 0.4724, 0.2727, 0.4724, 0.3182, 0.3937, 0.09091, 0.4188, 0.1364, 0.3937, 0.1364, 0.3937, 0.09091, 0.4188, 0.4091, 0.3937, 0.4545, 0.4188, 0.4545, 0.4188, 0.4091, 0.3937, 0.24, 0.2435, 0.2727, 0.3002, 0.2727, 0.3149, 0.2273, 0.2362, 0.3054, 0.2435, 0.24, 0.2435, 0.2273, 0.2362, 0.3182, 0.2362, 0.2727, 0.3002, 0.3054, 0.2435, 0.3182, 0.2362, 0.2727, 0.3149, 0.4218, 0.2435, 0.4545, 0.3002, 0.4545, 0.3149, 0.4091, 0.2362, 0.4873, 0.2435, 0.4218, 0.2435, 0.4091, 0.2362, 0.5, 0.2362, 0.4545, 0.3002, 0.4873, 0.2435, 0.5, 0.2362, 0.4545, 0.3149, 0.2927, 0.2509, 0.2727, 0.2855, 0.2727, 0.2855, 0.2927, 0.2509, 0.24, 0.2435, 0.3054, 0.2435, 0.3054, 0.2435, 0.24, 0.2435, 0.2727, 0.3002, 0.24, 0.2435, 0.24, 0.2435, 0.2727, 0.3002, 0.4745, 0.2509, 0.4545, 0.2855, 0.4545, 0.2855, 0.4745, 0.2509, 0.4218, 0.2435, 0.4873, 0.2435, 0.4873, 0.2435, 0.4218, 0.2435, 0.4545, 0.3002, 0.4218, 0.2435, 0.4218, 0.2435, 0.4545, 0.3002, 0.2528, 0.2509, 0.2727, 0.2855, 0.2727, 0.3002, 0.24, 0.2435, 0.2927, 0.2509, 0.2528, 0.2509, 0.24, 0.2435, 0.3054, 0.2435, 0.2727, 0.2855, 0.2927, 0.2509, 0.3054, 0.2435, 0.2727, 0.3002, 0.4346, 0.2509, 0.4545, 0.2855, 0.4545, 0.3002, 0.4218, 0.2435, 0.4745, 0.2509, 0.4346, 0.2509, 0.4218, 0.2435, 0.4873, 0.2435, 0.4545, 0.2855, 0.4745, 0.2509, 0.4873, 0.2435, 0.4545, 0.3002, 0.2528, 0.2509, 0.2927, 0.2509, 0.2727, 0.2855, 0.2528, 0.2509, 0.2927, 0.2509, 0.2927, 0.2509, 0.2528, 0.2509, 0.2727, 0.2855, 0.2528, 0.2509, 0.2528, 0.2509, 0.2727, 0.2855, 0.4346, 0.2509, 0.4745, 0.2509, 0.4545, 0.2855, 0.4346, 0.2509, 0.4745, 0.2509, 0.4745, 0.2509, 0.4346, 0.2509, 0.4545, 0.2855, 0.4346, 0.2509, 0.4346, 0.2509, 0.4545, 0.2855, 0.7955, 0.1968, 0.803, 0.1837, 0.803, 0.1837, 0.7955, 0.1968, 0.8333, 0.1837, 0.8409, 0.1968, 0.8409, 0.1968, 0.8333, 0.1837, 0.8409, 0.1968, 0.8485, 0.2099, 0.8485, 0.2099, 0.8409, 0.1968, 0.8333, 0.2099, 0.8182, 0.2099, 0.8182, 0.2099, 0.8333, 0.2099, 0.8485, 0.2099, 0.8333, 0.2099, 0.8333, 0.2099, 0.8485, 0.2099, 0.803, 0.2099, 0.7879, 0.2099, 0.7879, 0.2099, 0.803, 0.2099, 0.7879, 0.2099, 0.7955, 0.1968, 0.7955, 0.1968, 0.7879, 0.2099, 0.803, 0.1837, 0.8182, 0.1837, 0.8182, 0.1837, 0.803, 0.1837, 0.8182, 0.1837, 0.8333, 0.1837, 0.8333, 0.1837, 0.8182, 0.1837, 0.8182, 0.2099, 0.803, 0.2099, 0.803, 0.2099, 0.8182, 0.2099, 0.7955, 0.1968, 0.803, 0.2099, 0.7879, 0.2099, 0.803, 0.1837, 0.8106, 0.1968, 0.7955, 0.1968, 0.8333, 0.1837, 0.8258, 0.1968, 0.8258, 0.1968, 0.8333, 0.1837, 0.8106, 0.1968, 0.8182, 0.2099, 0.803, 0.2099, 0.803, 0.2099, 0.7955, 0.1968, 0.7955, 0.1968, 0.803, 0.2099, 0.8182, 0.1837, 0.8258, 0.1968, 0.8106, 0.1968, 0.8106, 0.1968, 0.803, 0.2099, 0.803, 0.2099, 0.8106, 0.1968, 0.8258, 0.1968, 0.8333, 0.2099, 0.8182, 0.2099, 0.8182, 0.1837, 0.8333, 0.1837, 0.8333, 0.1837, 0.8182, 0.1837, 0.8333, 0.1837, 0.8409, 0.1968, 0.8258, 0.1968, 0.7955, 0.1968, 0.8106, 0.1968, 0.8106, 0.1968, 0.7955, 0.1968, 0.8409, 0.1968, 0.8485, 0.2099, 0.8333, 0.2099, 0.7879, 0.2362, 0.7727, 0.2362, 0.7803, 0.2231, 0.7879, 0.2099, 0.803, 0.2099, 0.8182, 0.2099, 0.8333, 0.2099, 0.8485, 0.2099, 0.8561, 0.2231, 0.8636, 0.2362, 0.8485, 0.2362, 0.8333, 0.2362, 0.8182, 0.2362, 0.803, 0.2362, 0.8182, 0.1575, 0.8258, 0.1706, 0.8333, 0.1837, 0.8182, 0.1837, 0.803, 0.1837, 0.8106, 0.1706, 0.7955, 0.1968, 0.8106, 0.1968, 0.803, 0.2099, 0.803, 0.1837, 0.8182, 0.1837, 0.8106, 0.1968, 0.8106, 0.1968, 0.8258, 0.1968, 0.8182, 0.2099, 0.8182, 0.1837, 0.8333, 0.1837, 0.8258, 0.1968, 0.8258, 0.1968, 0.8409, 0.1968, 0.8333, 0.2099, 0.8106, 0.1968, 0.803, 0.1837, 0.803, 0.1837, 0.8106, 0.1968, 0.8258, 0.1968, 0.8409, 0.1968, 0.8409, 0.1968, 0.8258, 0.1968, 0.803, 0.1837, 0.8182, 0.1837, 0.8182, 0.1837, 0.803, 0.1837, 0.8182, 0.2099, 0.8106, 0.1968, 0.8106, 0.1968, 0.8182, 0.2099, 0.8409, 0.1968, 0.8333, 0.2099, 0.8333, 0.2099, 0.8409, 0.1968, 0.8182, 0.1837, 0.8106, 0.1968, 0.8106, 0.1968, 0.8182, 0.1837, 0.8258, 0.1968, 0.8182, 0.1837, 0.8182, 0.1837, 0.8258, 0.1968, 0.8106, 0.1968, 0.8258, 0.1968, 0.8258, 0.1968, 0.8106, 0.1968, 0.8333, 0.2099, 0.8258, 0.1968, 0.8258, 0.1968, 0.8333, 0.2099, 0.8258, 0.1968, 0.8182, 0.2099, 0.8182, 0.2099, 0.8258, 0.1968, 0.5255, 0.2215, 0.5654, 0.2215, 0.5909, 0.2362, 0.5, 0.2362, 0.5455, 0.1869, 0.5255, 0.2215, 0.5, 0.2362, 0.5455, 0.1575, 0.5654, 0.2215, 0.5455, 0.1869, 0.5455, 0.1575, 0.5909, 0.2362, 0.1618, 0.2215, 0.2018, 0.2215, 0.2273, 0.2362, 0.1364, 0.2362, 0.1818, 0.1869, 0.1618, 0.2215, 0.1364, 0.2362, 0.1818, 0.1575, 0.2018, 0.2215, 0.1818, 0.1869, 0.1818, 0.1575, 0.2273, 0.2362, 0.5455, 0.1869, 0.5654, 0.2215, 0.5654, 0.2215, 0.5455, 0.1869, 0.1818, 0.1869, 0.2018, 0.2215, 0.2018, 0.2215, 0.1818, 0.1869, 0.5455, 0.1869, 0.5654, 0.2215, 0.5654, 0.2215, 0.5455, 0.1869, 0.5654, 0.2215, 0.5255, 0.2215, 0.5255, 0.2215, 0.5654, 0.2215, 0.1818, 0.1869, 0.2018, 0.2215, 0.2018, 0.2215, 0.1818, 0.1869, 0.2018, 0.2215, 0.1618, 0.2215, 0.1618, 0.2215, 0.2018, 0.2215, 0.1818, 0.1869, 0.2018, 0.2215, 0.2018, 0.2215, 0.1818, 0.1869, 0.1618, 0.2215, 0.1818, 0.1869, 0.1818, 0.1869, 0.1618, 0.2215, 0.2018, 0.2215, 0.1618, 0.2215, 0.1618, 0.2215, 0.2018, 0.2215, 0.1818, 0.1869, 0.2018, 0.2215, 0.2018, 0.2215, 0.1818, 0.1869, 0.1618, 0.2215, 0.1818, 0.1869, 0.1818, 0.1869, 0.1618, 0.2215, 0.2018, 0.2215, 0.1618, 0.2215, 0.1618, 0.2215, 0.2018, 0.2215, 0.5455, 0.1869, 0.5654, 0.2215, 0.5654, 0.2215, 0.5455, 0.1869, 0.5255, 0.2215, 0.5455, 0.1869, 0.5455, 0.1869, 0.5255, 0.2215, 0.5654, 0.2215, 0.5255, 0.2215, 0.5255, 0.2215, 0.5654, 0.2215, 0.5455, 0.1869, 0.5654, 0.2215, 0.5654, 0.2215, 0.5455, 0.1869, 0.5255, 0.2215, 0.5455, 0.1869, 0.5455, 0.1869, 0.5255, 0.2215, 0.5654, 0.2215, 0.5255, 0.2215, 0.5255, 0.2215, 0.5654, 0.2215, 0.1618, 0.2215, 0.1818, 0.1869, 0.2018, 0.2215, 0.1618, 0.2215, 0.1818, 0.1869, 0.1818, 0.1869, 0.1618, 0.2215, 0.2018, 0.2215, 0.1618, 0.2215, 0.1618, 0.2215, 0.2018, 0.2215, 0.5255, 0.2215, 0.5455, 0.1869, 0.5654, 0.2215, 0.5255, 0.2215, 0.5455, 0.1869, 0.5455, 0.1869, 0.5255, 0.2215, 0.5654, 0.2215, 0.5255, 0.2215, 0.5255, 0.2215, 0.5654, 0.2215])
me_icosphere.materials.append(mat_basiccolor)
me_icosphere.materials.append(mat_backlights)
me_icosphere.materials.append(mat_goldstar)
me_icosphere.materials.append(mat_greenhat)
me_icosphere.materials.append(mat_metalgrey)
me_icosphere.materials.append(mat_material_001)
me_icosphere.update()

# ---- objects
ob_icosphere = bpy.data.objects.new('Icosphere', me_icosphere)

# ---- transforms, parenting, visibility, modifiers, constraints
ob_icosphere.location = (0.0, 0.0, 0.0)

# ---- collection membership
col_collection.objects.link(ob_icosphere)

# ---- scene / render settings (as saved in the file)
scene.frame_start = 1; scene.frame_end = 250; scene.frame_set(1)
scene.render.engine = 'BLENDER_EEVEE_NEXT'
scene.cycles.sampling_pattern = 'TABULATED_SOBOL'
scene.cycles.use_light_tree = False
scene.view_settings.view_transform = 'Filmic'
bpy.context.view_layer.update()

# ---- added for rendering (the .blend has no active camera): camera
cam_auto = bpy.data.cameras.new('AutoCamera')
cam_auto.lens = 50.0
cam_auto.sensor_width = 36.0
cam_auto.clip_end = 1000.0
ob_auto_camera = bpy.data.objects.new('AutoCamera', cam_auto)
scene.collection.objects.link(ob_auto_camera)
ob_auto_camera.location = (4.43056, -5.15552, 3.51882)
ob_auto_camera.rotation_euler = (1.09748, -7.21219e-08, 0.694738)
scene.camera = ob_auto_camera
bpy.context.view_layer.update()
